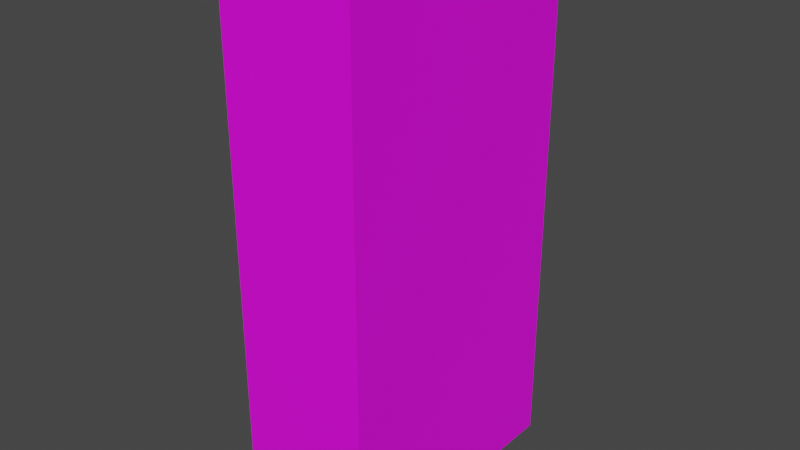 # Source: Cabinet.blend  (saved by Blender 3.4.6; exported with 4.5.12 LTS)
import bpy
from mathutils import Matrix  # noqa: F401  (used for matrix-valued properties, if any)

bpy.ops.wm.read_factory_settings(use_empty=True)
scene = bpy.context.scene
scene.name = 'Scene'

# ---- images (referenced by path relative to the original .blend; pixels are not part of the script)
import os
ASSET_DIR = os.environ.get("B2B_ASSET_DIR", "")  # directory of the original .blend (textures are referenced by path, not embedded)
HERE = os.path.dirname(os.path.abspath(__file__))  # packed textures are extracted next to this script under _unpacked/

def load_image(name, relpath, width, height, colorspace="sRGB"):
    """Load a texture the original file referenced (path relative to the .blend, or extracted next to this script)."""
    p = next((c for c in (os.path.join(HERE, relpath), os.path.join(ASSET_DIR, relpath)) if relpath and os.path.exists(c)), "")
    if p:
        img = bpy.data.images.load(p, check_existing=True)
        img.name = name
    else:  # same state as the original file: an image datablock whose file is absent (Cycles renders it pink)
        img = bpy.data.images.new(name, width, height)
        img.source = "FILE"
        img.filepath = "//" + (relpath or name)
    img.colorspace_settings.name = colorspace
    return img
img_cabinet_png = load_image('Cabinet.png', 'Cabinet.png', 1024, 1024, 'sRGB')

# ---- materials (node trees are filled in below, after node groups)
mat_material = bpy.data.materials.new('Material')
mat_material.alpha_threshold = 0.0
mat_material.use_transparent_shadow = False
mat_material.roughness = 0.5
mat_material.line_color = (0.0, 0.0, 0.0, 1.0)

# ---- material node trees
mat_material.use_nodes = True; mat_material.node_tree.nodes.clear()
_N = mat_material.node_tree.nodes; _L = mat_material.node_tree.links
n0 = _N.new('ShaderNodeOutputMaterial'); n0.name = 'Material Output'; n0.location = (300, 300)
n1 = _N.new('ShaderNodeBsdfPrincipled'); n1.name = 'Principled BSDF'; n1.location = (10, 300)
n1.distribution = 'GGX'
n1.subsurface_method = 'RANDOM_WALK_SKIN'
n1.inputs[3].default_value = 1.45
n1.inputs[27].default_value = (0.0, 0.0, 0.0, 1.0)
n1.inputs[28].default_value = 1.0
n2 = _N.new('ShaderNodeTexImage'); n2.name = 'Image Texture'; n2.location = (-280, 280)
n2.image = img_cabinet_png
n2.interpolation = 'Closest'
_L.new(n1.outputs[0], n0.inputs[0])
_L.new(n2.outputs[0], n1.inputs[0])
n0.is_active_output = True

# ---- world
world_world = bpy.data.worlds.new('World'); scene.world = world_world
world_world.use_nodes = True; world_world.node_tree.nodes.clear()
_N = world_world.node_tree.nodes; _L = world_world.node_tree.links
n0 = _N.new('ShaderNodeOutputWorld'); n0.name = 'World Output'; n0.location = (300, 300)
n1 = _N.new('ShaderNodeBackground'); n1.name = 'Background'; n1.location = (10, 300)
n1.inputs[0].default_value = (0.05088, 0.05088, 0.05088, 1.0)
_L.new(n1.outputs[0], n0.inputs[0])
n0.is_active_output = True
world_world.color = (0.05088, 0.05088, 0.05088)
world_world.use_sun_shadow = False
world_world.sun_shadow_jitter_overblur = 0.0

# ---- meshes
me_cube = bpy.data.meshes.new('Cube')
me_cube.from_pydata([(0.25, 0.5, 2.0), (0.25, 0.5, 0.0), (0.25, -0.5, 2.0), (0.25, -0.5, 0.0), (-0.25, 0.5, 2.0), (-0.25, 0.5, 0.0), (-0.25, -0.5, 2.0), (-0.25, -0.5, 0.0)], [], [(0, 4, 6, 2), (3, 2, 6, 7), (7, 6, 4, 5), (5, 1, 3, 7), (1, 0, 2, 3), (5, 4, 0, 1)])
_uv = me_cube.uv_layers.new(name='UVMap')
_uv.uv.foreach_set('vector', [0.625, 0.5, 0.875, 0.5, 0.875, 0.75, 0.625, 0.75, 0.625, 1.0, 0.625, 1.192e-07, 0.875, 0.0, 0.875, 1.0, 0.5, 0.0, 1.0, 0.0, 1.0, 1.0, 0.5, 1.0, 0.625, 0.5, 0.875, 0.5, 0.875, 0.75, 0.625, 0.75, 0.03125, 0.957, 0.03125, 0.0, 0.5, 0.0, 0.5, 0.957, 0.625, 1.0, 0.625, 0.0, 0.875, 0.0, 0.875, 1.0])
me_cube.materials.append(mat_material)
me_cube.use_mirror_vertex_groups = False
me_cube.update()

# ---- objects
ob_cabinet = bpy.data.objects.new('Cabinet', me_cube)

# ---- transforms, parenting, visibility, modifiers, constraints
ob_cabinet.location = (0.0, 0.0, 0.0)
ob_cabinet.lock_rotations_4d = False
ob_cabinet.empty_display_type = 'ARROWS'
ob_cabinet.lineart.crease_threshold = 0.0

# ---- collection membership
scene.collection.objects.link(ob_cabinet)

# ---- scene / render settings (as saved in the file)
scene.frame_start = 1; scene.frame_end = 250; scene.frame_set(1)
scene.render.engine = 'BLENDER_EEVEE_NEXT'
scene.cycles.sampling_pattern = 'TABULATED_SOBOL'
scene.cycles.use_light_tree = False
scene.view_settings.view_transform = 'Filmic'
bpy.context.view_layer.update()

# ---- added for rendering (the .blend has no active camera and no usable light): camera, sun
cam_auto = bpy.data.cameras.new('AutoCamera')
cam_auto.lens = 50.0
cam_auto.sensor_width = 36.0
cam_auto.clip_end = 1000.0
ob_auto_camera = bpy.data.objects.new('AutoCamera', cam_auto)
scene.collection.objects.link(ob_auto_camera)
ob_auto_camera.location = (2.11996, -2.54395, 2.69596)
ob_auto_camera.rotation_euler = (1.09748, -7.21219e-08, 0.694738)
scene.camera = ob_auto_camera
light_auto_sun = bpy.data.lights.new('AutoSun', 'SUN')
light_auto_sun.energy = 3.0
light_auto_sun.angle = 0.0523599
ob_auto_sun = bpy.data.objects.new('AutoSun', light_auto_sun)
scene.collection.objects.link(ob_auto_sun)
ob_auto_sun.rotation_euler = (0.872665, 0.174533, 0.523599)
bpy.context.view_layer.update()
